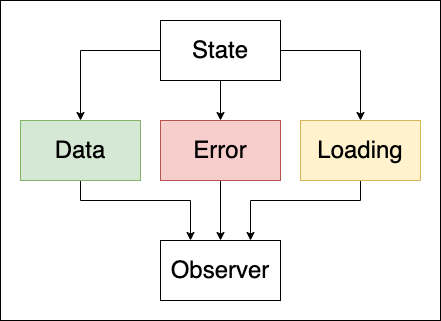

The diagram above was exported from draw.io. Its source (the exported page's mxGraphModel, read from the mxfile embedded in the PNG):
<mxGraphModel dx="532" dy="695" grid="1" gridSize="10" guides="1" tooltips="1" connect="1" arrows="1" fold="1" page="1" pageScale="1" pageWidth="827" pageHeight="1169" math="0" shadow="0">
  <root>
    <mxCell id="0" />
    <mxCell id="1" parent="0" />
    <mxCell id="2" value="" style="whiteSpace=wrap;html=1;fontSize=24;" vertex="1" parent="1">
      <mxGeometry x="200" y="40" width="440" height="320" as="geometry" />
    </mxCell>
    <mxCell id="3" style="edgeStyle=orthogonalEdgeStyle;rounded=0;orthogonalLoop=1;jettySize=auto;html=1;entryX=0.5;entryY=0;entryDx=0;entryDy=0;fontSize=24;" edge="1" source="6" target="10" parent="1">
      <mxGeometry relative="1" as="geometry" />
    </mxCell>
    <mxCell id="4" style="edgeStyle=orthogonalEdgeStyle;rounded=0;orthogonalLoop=1;jettySize=auto;html=1;entryX=0.5;entryY=0;entryDx=0;entryDy=0;fontSize=24;" edge="1" source="6" target="12" parent="1">
      <mxGeometry relative="1" as="geometry" />
    </mxCell>
    <mxCell id="5" style="edgeStyle=orthogonalEdgeStyle;rounded=0;orthogonalLoop=1;jettySize=auto;html=1;entryX=0.5;entryY=0;entryDx=0;entryDy=0;fontSize=24;" edge="1" source="6" target="8" parent="1">
      <mxGeometry relative="1" as="geometry" />
    </mxCell>
    <mxCell id="6" value="&lt;font style=&quot;font-size: 24px&quot;&gt;State&lt;/font&gt;" style="rounded=0;whiteSpace=wrap;html=1;" vertex="1" parent="1">
      <mxGeometry x="360" y="60" width="120" height="60" as="geometry" />
    </mxCell>
    <mxCell id="7" style="edgeStyle=orthogonalEdgeStyle;rounded=0;orthogonalLoop=1;jettySize=auto;html=1;exitX=0.5;exitY=1;exitDx=0;exitDy=0;entryX=0.25;entryY=0;entryDx=0;entryDy=0;fontSize=24;" edge="1" source="8" target="13" parent="1">
      <mxGeometry relative="1" as="geometry">
        <Array as="points">
          <mxPoint x="280" y="240" />
          <mxPoint x="390" y="240" />
        </Array>
      </mxGeometry>
    </mxCell>
    <mxCell id="8" value="&lt;font style=&quot;font-size: 24px&quot;&gt;Data&lt;/font&gt;" style="rounded=0;whiteSpace=wrap;html=1;fillColor=#d5e8d4;strokeColor=#82b366;" vertex="1" parent="1">
      <mxGeometry x="220" y="160" width="120" height="60" as="geometry" />
    </mxCell>
    <mxCell id="9" style="edgeStyle=orthogonalEdgeStyle;rounded=0;orthogonalLoop=1;jettySize=auto;html=1;exitX=0.5;exitY=1;exitDx=0;exitDy=0;entryX=0.5;entryY=0;entryDx=0;entryDy=0;fontSize=24;" edge="1" source="10" target="13" parent="1">
      <mxGeometry relative="1" as="geometry" />
    </mxCell>
    <mxCell id="10" value="&lt;font style=&quot;font-size: 24px&quot;&gt;Error&lt;/font&gt;" style="rounded=0;whiteSpace=wrap;html=1;fillColor=#f8cecc;strokeColor=#b85450;" vertex="1" parent="1">
      <mxGeometry x="360" y="160" width="120" height="60" as="geometry" />
    </mxCell>
    <mxCell id="11" style="edgeStyle=orthogonalEdgeStyle;rounded=0;orthogonalLoop=1;jettySize=auto;html=1;entryX=0.75;entryY=0;entryDx=0;entryDy=0;fontSize=24;" edge="1" source="12" target="13" parent="1">
      <mxGeometry relative="1" as="geometry">
        <Array as="points">
          <mxPoint x="560" y="240" />
          <mxPoint x="450" y="240" />
        </Array>
      </mxGeometry>
    </mxCell>
    <mxCell id="12" value="&lt;font style=&quot;font-size: 24px&quot;&gt;Loading&lt;/font&gt;" style="rounded=0;whiteSpace=wrap;html=1;fillColor=#fff2cc;strokeColor=#d6b656;" vertex="1" parent="1">
      <mxGeometry x="500" y="160" width="120" height="60" as="geometry" />
    </mxCell>
    <mxCell id="13" value="&lt;font style=&quot;font-size: 24px&quot;&gt;Observer&lt;/font&gt;" style="rounded=0;whiteSpace=wrap;html=1;" vertex="1" parent="1">
      <mxGeometry x="360" y="280" width="120" height="60" as="geometry" />
    </mxCell>
  </root>
</mxGraphModel>